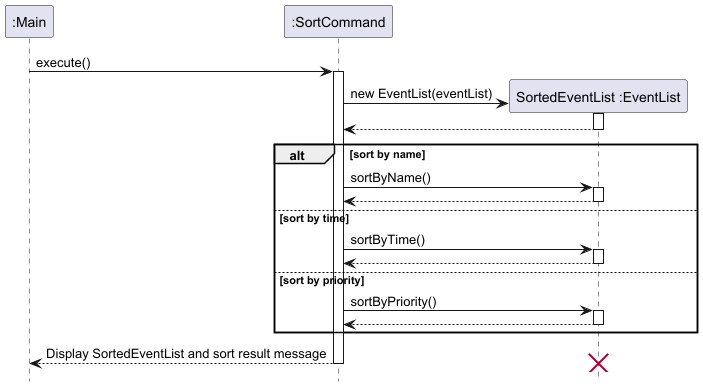

The diagram above was rendered by PlantUML. Its source (embedded in the PNG):
@startuml
hide footbox
participant ":Main" as Main
participant ":SortCommand" as SC

Main -> SC: execute()
activate SC

create participant "SortedEventList :EventList" as SEL
SC -> SEL : new EventList(eventList)
activate SEL
SEL --> SC:
deactivate SEL

alt sort by name
    SC -> SEL: sortByName()
    activate SEL
    SEL --> SC:
    deactivate SEL
else sort by time
    SC -> SEL: sortByTime()
    activate SEL
    SEL --> SC:
    deactivate SEL
else sort by priority
    SC -> SEL: sortByPriority()
    activate SEL
    SEL --> SC:
    deactivate SEL

end alt

SC --> Main: Display SortedEventList and sort result message
deactivate SC
destroy SEL

@enduml